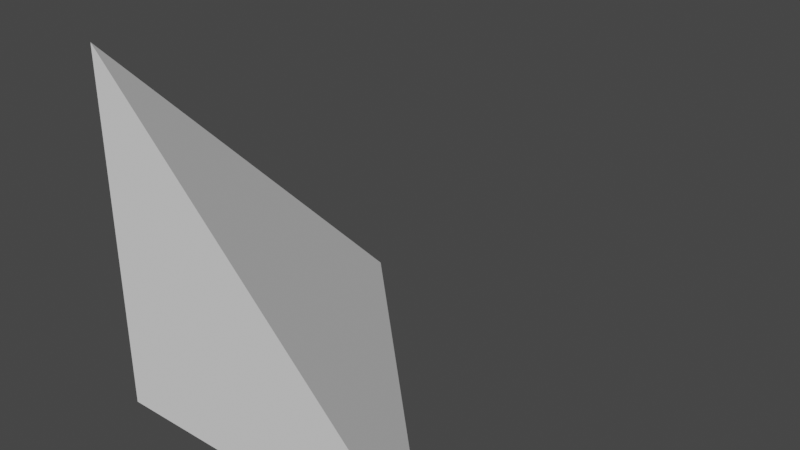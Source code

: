 # Source: tri.blend  (saved by Blender 2.83.19; exported with 4.5.12 LTS)
import bpy
from mathutils import Matrix  # noqa: F401  (used for matrix-valued properties, if any)

bpy.ops.wm.read_factory_settings(use_empty=True)
scene = bpy.context.scene
scene.name = 'Scene'

# ---- collections
col_collection = bpy.data.collections.new('Collection'); scene.collection.children.link(col_collection)

# ---- world
world_world = bpy.data.worlds.new('World'); scene.world = world_world
world_world.use_nodes = True; world_world.node_tree.nodes.clear()
_N = world_world.node_tree.nodes; _L = world_world.node_tree.links
n0 = _N.new('ShaderNodeOutputWorld'); n0.name = 'World Output'; n0.location = (300, 300)
n1 = _N.new('ShaderNodeBackground'); n1.name = 'Background'; n1.location = (10, 300)
n1.inputs[0].default_value = (0.05088, 0.05088, 0.05088, 1.0)
_L.new(n1.outputs[0], n0.inputs[0])
n0.is_active_output = True
world_world.color = (0.05088, 0.05088, 0.05088)
world_world.use_sun_shadow = False
world_world.sun_shadow_jitter_overblur = 0.0

# ---- meshes
me_cube = bpy.data.meshes.new('Cube')
me_cube.from_pydata([(0.0, 0.0, 0.0), (0.0, 0.0, 1.0), (0.0, 1.0, 0.0), (1.0, 0.0, 0.0)], [], [(3, 2, 1), (0, 2, 3), (1, 0, 3), (0, 1, 2)])
_uv = me_cube.uv_layers.new(name='UVMap')
_uv.uv.foreach_set('vector', [0.0, 0.0, 0.125, 0.5, 0.625, 1.0, 0.375, 1.0, 0.125, 0.5, 0.0, 0.0, 0.625, 1.0, 0.375, 1.0, 0.0, 0.0, 0.375, 1.0, 0.625, 1.0, 0.125, 0.5])
me_cube.use_remesh_fix_poles = True
me_cube.use_remesh_preserve_attributes = False
me_cube.use_mirror_vertex_groups = False
me_cube.update()

# ---- objects
ob_cube = bpy.data.objects.new('Cube', me_cube)

# ---- transforms, parenting, visibility, modifiers, constraints
ob_cube.location = (0.0, 0.0, 0.0)
ob_cube.lineart.crease_threshold = 0.0

# ---- collection membership
scene.collection.objects.link(ob_cube)

# ---- scene / render settings (as saved in the file)
scene.frame_start = 1; scene.frame_end = 28; scene.frame_set(1)
scene.render.engine = 'CYCLES'
scene.cycles.use_denoising = False
scene.cycles.samples = 128
scene.cycles.sampling_pattern = 'TABULATED_SOBOL'
scene.cycles.use_adaptive_sampling = False
scene.cycles.use_light_tree = False
scene.view_settings.view_transform = 'Filmic'
bpy.context.view_layer.update()

# ---- added for rendering (the .blend has no active camera and no usable light): camera, sun
cam_auto = bpy.data.cameras.new('AutoCamera')
cam_auto.lens = 50.0
cam_auto.sensor_width = 36.0
cam_auto.clip_end = 1000.0
ob_auto_camera = bpy.data.objects.new('AutoCamera', cam_auto)
scene.collection.objects.link(ob_auto_camera)
ob_auto_camera.location = (2.10254, -1.42304, 1.78203)
ob_auto_camera.rotation_euler = (1.09748, -7.21219e-08, 0.694738)
scene.camera = ob_auto_camera
light_auto_sun = bpy.data.lights.new('AutoSun', 'SUN')
light_auto_sun.energy = 3.0
light_auto_sun.angle = 0.0523599
ob_auto_sun = bpy.data.objects.new('AutoSun', light_auto_sun)
scene.collection.objects.link(ob_auto_sun)
ob_auto_sun.rotation_euler = (0.872665, 0.174533, 0.523599)
bpy.context.view_layer.update()
